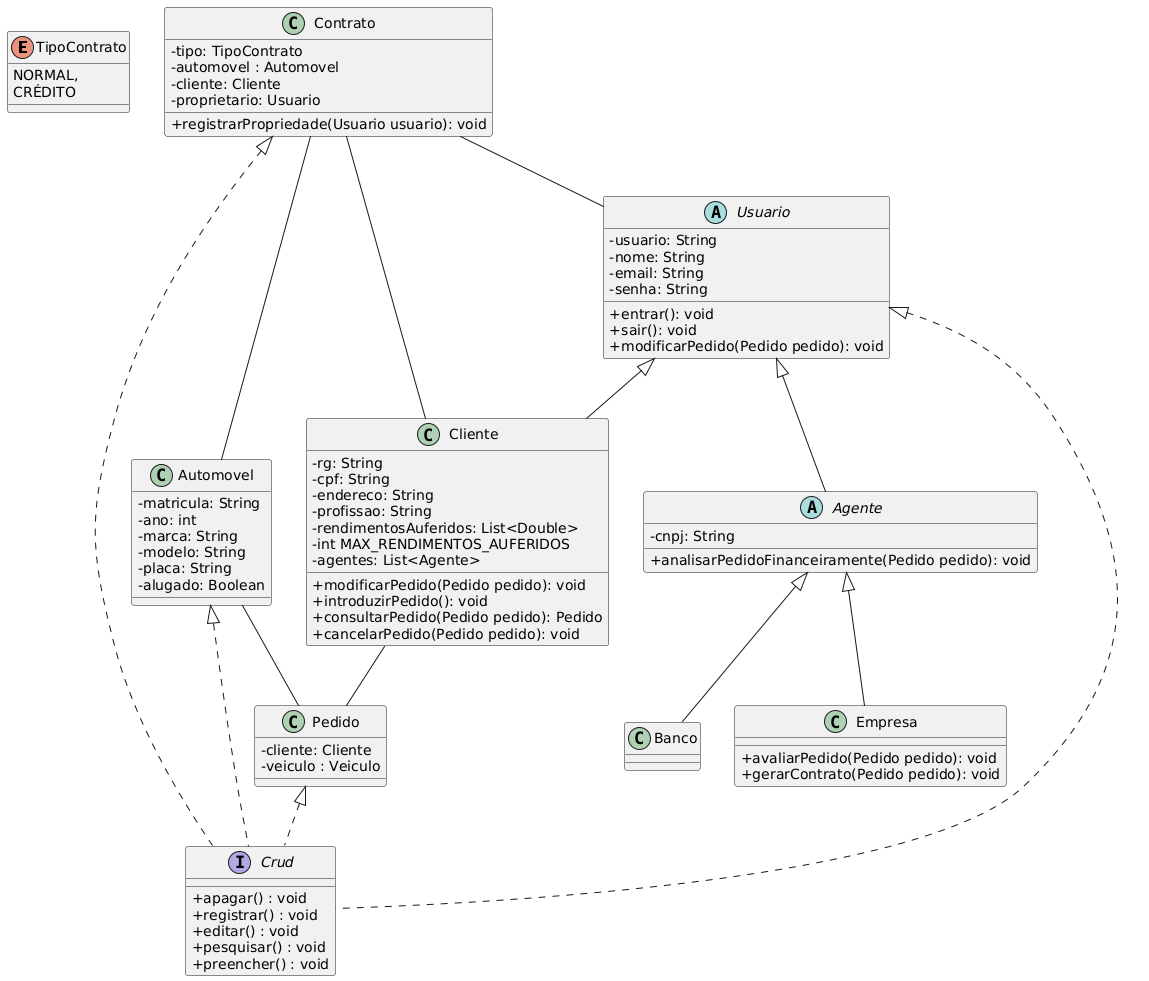

The diagram above was rendered by PlantUML. Its source (embedded in the PNG):
@startuml
skinparam classAttributeIconSize 0
enum TipoContrato {
    NORMAL,
    CRÉDITO
}

abstract "Usuario" {
    - usuario: String 
    - nome: String
    - email: String 
    - senha: String 
    + entrar(): void 
    + sair(): void 
    + modificarPedido(Pedido pedido): void
}

class "Cliente" {
    - rg: String 
    - cpf: String 
    - endereco: String 
    - profissao: String 
    - rendimentosAuferidos: List<Double> 
    - int MAX_RENDIMENTOS_AUFERIDOS
    - agentes: List<Agente> 
    + modificarPedido(Pedido pedido): void 
    + introduzirPedido(): void 
    + consultarPedido(Pedido pedido): Pedido 
    + cancelarPedido(Pedido pedido): void
}

abstract "Agente" {
    - cnpj: String 
    + analisarPedidoFinanceiramente(Pedido pedido): void 
}

class "Banco" {}

class "Empresa" {
    + avaliarPedido(Pedido pedido): void 
    + gerarContrato(Pedido pedido): void
}

class "Automovel" {
    - matricula: String
    - ano: int
    - marca: String
    - modelo: String
    - placa: String
    - alugado: Boolean
}

class "Contrato" {
    - tipo: TipoContrato
    - automovel : Automovel
    - cliente: Cliente
    - proprietario: Usuario
    + registrarPropriedade(Usuario usuario): void
}

class "Pedido" {
    - cliente: Cliente
    - veiculo : Veiculo
}

interface "Crud" {
    + apagar() : void
    + registrar() : void
    + editar() : void
    + pesquisar() : void
    + preencher() : void
}

"Usuario" <|-- "Cliente"
"Usuario" <|-- "Agente"
"Agente" <|-- "Banco"
"Agente" <|-- "Empresa"

"Cliente" -- "Pedido"
"Automovel" -- "Pedido"

"Contrato" -- "Usuario"
"Contrato" -- "Automovel"
"Contrato" -- "Cliente"

"Usuario" <|.. "Crud"
"Contrato" <|.. "Crud"
"Pedido" <|.. "Crud"
"Automovel" <|.. "Crud"
@enduml